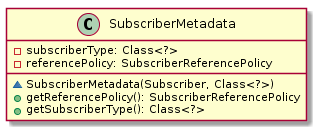

The diagram above was rendered by PlantUML. Its source (embedded in the PNG):
@startuml

    class SubscriberMetadata {
        -subscriberType: Class<?>
        -referencePolicy: SubscriberReferencePolicy
        ~SubscriberMetadata(Subscriber, Class<?>)
        +getReferencePolicy(): SubscriberReferencePolicy
        +getSubscriberType(): Class<?>
    }

@enduml